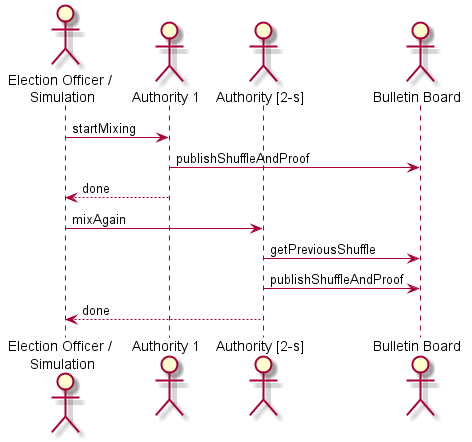

The diagram above was rendered by PlantUML. Its source (embedded in the PNG):
@startuml
actor "Election Officer / \nSimulation" as eo
actor "Authority 1" as auth1
actor "Authority [2-s]" as auth2
actor "Bulletin Board" as bb

eo -> auth1 : startMixing
auth1 -> bb : publishShuffleAndProof
auth1 --> eo : done

eo -> auth2 : mixAgain
auth2 -> bb : getPreviousShuffle
auth2 -> bb : publishShuffleAndProof
auth2 --> eo : done

@enduml